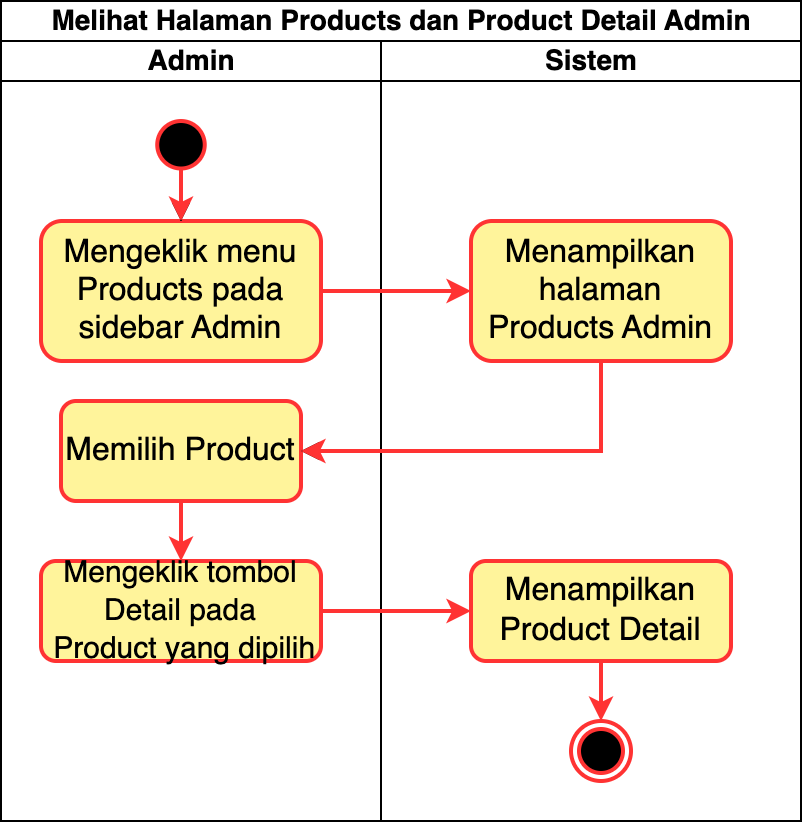

The diagram above was exported from draw.io. Its source (the exported page's mxGraphModel, read from the mxfile embedded in the PNG):
<mxGraphModel dx="466" dy="669" grid="1" gridSize="10" guides="1" tooltips="1" connect="1" arrows="1" fold="1" page="1" pageScale="1" pageWidth="850" pageHeight="1100" math="0" shadow="0">
  <root>
    <mxCell id="0" />
    <mxCell id="1" parent="0" />
    <mxCell id="2" value="Melihat Halaman Products dan Product Detail Admin" style="swimlane;childLayout=stackLayout;resizeParent=1;resizeParentMax=0;startSize=20;html=1;fontSize=14;" vertex="1" parent="1">
      <mxGeometry x="4370" y="1060" width="400" height="410" as="geometry" />
    </mxCell>
    <mxCell id="3" value="Admin" style="swimlane;startSize=20;html=1;fontSize=14;" vertex="1" parent="2">
      <mxGeometry y="20" width="190" height="390" as="geometry" />
    </mxCell>
    <mxCell id="4" value="Mengeklik menu Products pada sidebar Admin" style="rounded=1;whiteSpace=wrap;html=1;fontSize=16;fillColor=#FFF49B;strokeColor=#FF3333;strokeWidth=2;" vertex="1" parent="3">
      <mxGeometry x="20" y="90" width="140" height="70" as="geometry" />
    </mxCell>
    <mxCell id="5" style="edgeStyle=orthogonalEdgeStyle;rounded=0;orthogonalLoop=1;jettySize=auto;html=1;" edge="1" parent="3" target="4">
      <mxGeometry relative="1" as="geometry">
        <mxPoint x="90" y="70" as="sourcePoint" />
      </mxGeometry>
    </mxCell>
    <mxCell id="6" value="" style="edgeStyle=orthogonalEdgeStyle;rounded=0;orthogonalLoop=1;jettySize=auto;html=1;strokeColor=#FF3333;strokeWidth=2;" edge="1" parent="3" source="9" target="4">
      <mxGeometry relative="1" as="geometry">
        <mxPoint x="90" y="70" as="sourcePoint" />
      </mxGeometry>
    </mxCell>
    <mxCell id="7" value="" style="edgeStyle=orthogonalEdgeStyle;rounded=0;orthogonalLoop=1;jettySize=auto;html=1;strokeColor=#FF3333;strokeWidth=2;" edge="1" parent="3" source="8" target="10">
      <mxGeometry relative="1" as="geometry" />
    </mxCell>
    <mxCell id="8" value="Memilih Product" style="rounded=1;whiteSpace=wrap;html=1;fontSize=16;fillColor=#FFF49B;strokeColor=#FF3333;strokeWidth=2;" vertex="1" parent="3">
      <mxGeometry x="30" y="180" width="120" height="50" as="geometry" />
    </mxCell>
    <mxCell id="9" value="" style="ellipse;whiteSpace=wrap;html=1;aspect=fixed;strokeColor=#FF3333;fillColor=#000000;strokeWidth=2;" vertex="1" parent="3">
      <mxGeometry x="78.11999999999999" y="40" width="23.75" height="23.75" as="geometry" />
    </mxCell>
    <mxCell id="10" value="&lt;font style=&quot;font-size: 15px;&quot;&gt;Mengeklik tombol Detail pada&lt;br&gt;&amp;nbsp;Product yang dipilih&lt;/font&gt;" style="rounded=1;whiteSpace=wrap;html=1;fontSize=16;fillColor=#FFF49B;strokeColor=#FF3333;strokeWidth=2;" vertex="1" parent="3">
      <mxGeometry x="20" y="260" width="140" height="50" as="geometry" />
    </mxCell>
    <mxCell id="11" value="Sistem" style="swimlane;startSize=20;html=1;fontSize=14;" vertex="1" parent="2">
      <mxGeometry x="190" y="20" width="210" height="390" as="geometry" />
    </mxCell>
    <mxCell id="12" value="Menampilkan halaman Products Admin" style="rounded=1;whiteSpace=wrap;html=1;fontSize=16;fillColor=#FFF49B;strokeColor=#FF3333;strokeWidth=2;" vertex="1" parent="11">
      <mxGeometry x="45" y="90" width="130" height="70" as="geometry" />
    </mxCell>
    <mxCell id="13" value="" style="ellipse;html=1;shape=endState;fillColor=#000000;strokeColor=#FF3333;strokeWidth=2;" vertex="1" parent="11">
      <mxGeometry x="95" y="340" width="30" height="30" as="geometry" />
    </mxCell>
    <mxCell id="14" style="edgeStyle=orthogonalEdgeStyle;rounded=0;orthogonalLoop=1;jettySize=auto;html=1;entryX=0.5;entryY=0;entryDx=0;entryDy=0;strokeColor=#FF3333;strokeWidth=2;" edge="1" parent="11" source="15" target="13">
      <mxGeometry relative="1" as="geometry" />
    </mxCell>
    <mxCell id="15" value="Menampilkan Product Detail" style="rounded=1;whiteSpace=wrap;html=1;fontSize=16;fillColor=#FFF49B;strokeColor=#FF3333;strokeWidth=2;" vertex="1" parent="11">
      <mxGeometry x="45" y="260" width="130" height="50" as="geometry" />
    </mxCell>
    <mxCell id="16" style="edgeStyle=orthogonalEdgeStyle;rounded=0;orthogonalLoop=1;jettySize=auto;html=1;entryX=0;entryY=0.5;entryDx=0;entryDy=0;strokeColor=#FF3333;strokeWidth=2;" edge="1" parent="2" source="4" target="12">
      <mxGeometry relative="1" as="geometry" />
    </mxCell>
    <mxCell id="17" style="edgeStyle=orthogonalEdgeStyle;rounded=0;orthogonalLoop=1;jettySize=auto;html=1;entryX=1;entryY=0.5;entryDx=0;entryDy=0;exitX=0.5;exitY=1;exitDx=0;exitDy=0;" edge="1" parent="2" source="12" target="8">
      <mxGeometry relative="1" as="geometry" />
    </mxCell>
    <mxCell id="18" style="edgeStyle=orthogonalEdgeStyle;rounded=0;orthogonalLoop=1;jettySize=auto;html=1;entryX=0;entryY=0.5;entryDx=0;entryDy=0;strokeColor=#FF3333;strokeWidth=2;" edge="1" parent="2" source="10" target="15">
      <mxGeometry relative="1" as="geometry" />
    </mxCell>
    <mxCell id="19" style="edgeStyle=orthogonalEdgeStyle;rounded=0;orthogonalLoop=1;jettySize=auto;html=1;entryX=1;entryY=0.5;entryDx=0;entryDy=0;exitX=0.5;exitY=1;exitDx=0;exitDy=0;strokeColor=#FF3333;strokeWidth=2;" edge="1" parent="2" source="12" target="8">
      <mxGeometry relative="1" as="geometry">
        <mxPoint x="4670" y="1240" as="sourcePoint" />
        <mxPoint x="4520" y="1285" as="targetPoint" />
        <Array as="points">
          <mxPoint x="300" y="225" />
        </Array>
      </mxGeometry>
    </mxCell>
  </root>
</mxGraphModel>